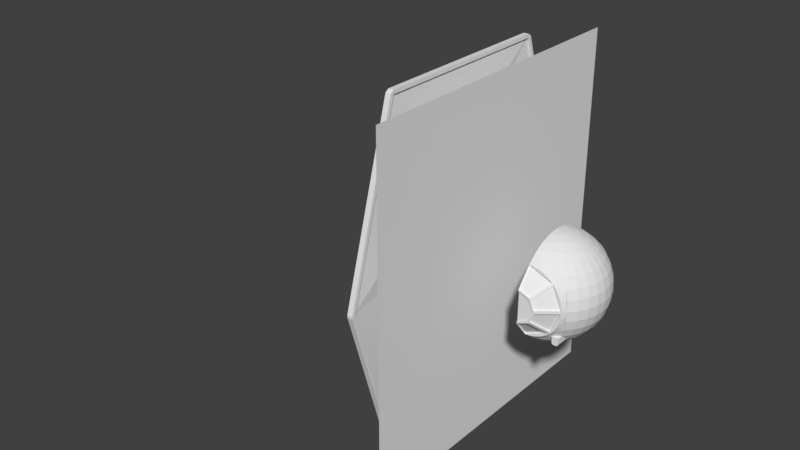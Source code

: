 # Source: TieFighter.blend  (saved by Blender 2.78.0; exported with 4.5.12 LTS)
import bpy
from mathutils import Matrix  # noqa: F401  (used for matrix-valued properties, if any)

bpy.ops.wm.read_factory_settings(use_empty=True)
scene = bpy.context.scene
scene.name = 'Scene'

# ---- collections
col_collection_1 = bpy.data.collections.new('Collection 1'); scene.collection.children.link(col_collection_1)
col_collection_9 = bpy.data.collections.new('Collection 9'); scene.collection.children.link(col_collection_9)

# ---- materials (node trees are filled in below, after node groups)
mat_material_001 = bpy.data.materials.new('Material.001')
mat_material_001.alpha_threshold = 0.0
mat_material_001.use_transparent_shadow = False
mat_material_001.roughness = 0.5

# ---- material node trees

# ---- world
world_world = bpy.data.worlds.new('World'); scene.world = world_world
world_world.color = (0.05088, 0.05088, 0.05088)
world_world.use_sun_shadow = False
world_world.sun_shadow_jitter_overblur = 0.0
world_world.cycles.sampling_method = 'MANUAL'

# ---- meshes
me_plane_001 = bpy.data.meshes.new('Plane.001')
me_plane_001.from_pydata([(-1.0, -1.0, 0.0), (1.0, -1.0, 0.0), (-1.0, 1.0, 0.0), (1.0, 1.0, 0.0)], [], [(0, 1, 3, 2)])
me_plane_001.polygons.foreach_set('use_smooth', [True] * 1)
_uv = me_plane_001.uv_layers.new(name='UVMap')
_uv.uv.foreach_set('vector', [0.0, 0.0, 1.0, 0.0, 1.0, 1.0, 0.0, 1.0])
_ca = me_plane_001.color_attributes.new('Col', 'BYTE_COLOR', 'CORNER')
_ca.data.foreach_set('color', [1.0, 1.0, 1.0, 1.0, 1.0, 1.0, 1.0, 1.0, 1.0, 1.0, 1.0, 1.0, 1.0, 1.0, 1.0, 1.0])
me_plane_001.materials.append(mat_material_001)
me_plane_001.use_remesh_preserve_volume = False
me_plane_001.use_remesh_preserve_attributes = False
me_plane_001.use_mirror_vertex_groups = False
me_plane_001.update()
me_plane = bpy.data.meshes.new('Plane')
me_plane.from_pydata([(2.3, 2.8, -1.659e-08), (2.622, 2.375, 0.0), (2.892, 1.992, 0.0), (3.136, 1.605, 0.0), (3.342, 1.208, 0.0), (3.501, 0.7995, 0.0), (3.604, 0.3737, 0.0), (3.641, -0.07296, 0.0), (3.602, -0.5447, 0.0), (3.477, -1.046, 0.0), (3.257, -1.58, 0.0), (2.931, -2.151, 0.0), (2.49, -2.764, 0.0), (-12.0, -6.5, 7.55e-08), (12.0, -6.5, -7.55e-08), (-12.0, 6.5, 0.0), (12.0, 6.5, 0.0), (0.0, 10.5, 0.0), (-12.0, -6.5, -0.25), (12.0, -6.5, -0.25), (-12.0, 6.5, -0.25), (12.0, 6.5, -0.25), (-6.014e-10, 10.5, -0.25), (12.25, -6.5, -7.55e-08), (12.25, 6.5, 0.0), (12.25, -6.5, -0.25), (12.25, 6.5, -0.25), (12.08, 6.737, 4.441e-16), (0.07906, 10.74, 4.441e-16), (12.08, 6.737, -0.25), (0.07906, 10.74, -0.25), (-12.08, 6.737, -4.441e-16), (-0.07906, 10.74, -4.441e-16), (-12.08, 6.737, -0.25), (-0.07906, 10.74, -0.25), (-12.25, -6.5, 7.55e-08), (-12.25, 6.5, 0.0), (-12.25, -6.5, -0.25), (-12.25, 6.5, -0.25), (12.0, -6.5, 0.125), (12.0, 6.5, 0.125), (12.25, -6.5, 0.125), (12.25, 6.5, 0.125), (12.0, 6.5, 0.125), (0.0, 10.5, 0.125), (12.08, 6.737, 0.125), (0.07906, 10.74, 0.125), (-12.0, 6.5, 0.125), (-12.0, -6.5, 0.125), (0.0, 10.5, 0.125), (-12.08, 6.737, 0.125), (-0.07906, 10.74, 0.125), (-12.25, 6.5, 0.125), (-12.25, -6.5, 0.125), (0.0, 4.0, 0.0), (3.775e-08, -10.5, 0.625), (1.887e-08, -10.5, 0.5), (1.5, 4.0, 0.0), (-1.5, 4.0, 0.0), (-2.079, 2.8, -1.671e-08), (-2.571, 2.281, 2.314e-07), (-2.858, 1.917, 2.662e-07), (-3.077, 1.515, 2.982e-07), (-3.258, 1.106, 3.309e-07), (-3.392, 0.6884, 3.647e-07), (-3.468, 0.2571, 3.999e-07), (-3.477, -0.191, 4.369e-07), (-3.408, -0.6594, 4.759e-07), (-3.252, -1.152, 5.173e-07), (-2.999, -1.671, 5.615e-07), (-2.638, -2.221, 6.089e-07), (-2.16, -2.805, 6.596e-07), (-0.8567, -3.763, -1.899e-08), (1.14, -3.725, 0.0), (0.0, -10.5, 0.25), (12.08, -6.737, -7.55e-08), (0.07906, -10.74, 0.625), (0.07906, -10.74, 0.5), (12.08, -6.737, -0.25), (12.08, -6.737, 0.125), (0.07906, -10.74, 0.25), (-12.08, -6.737, -0.25), (-12.08, -6.737, 7.55e-08), (-0.07906, -10.74, 0.25), (-0.07906, -10.74, 0.5), (-0.07906, -10.74, 0.5), (-0.07906, -10.74, 0.625), (-12.08, -6.737, 7.55e-08), (-12.08, -6.737, 0.125)], [], [(17, 32, 51, 49), (23, 24, 42, 41), (15, 17, 49, 47), (16, 21, 29, 27), (24, 23, 25, 26), (21, 16, 24, 26), (19, 21, 26, 25), (14, 19, 25, 23), (28, 27, 29, 30), (28, 17, 44, 46), (22, 17, 28, 30), (21, 22, 30, 29), (31, 32, 34, 33), (20, 15, 31, 33), (22, 20, 33, 34), (17, 22, 34, 32), (35, 36, 38, 37), (15, 20, 38, 36), (20, 18, 37, 38), (18, 13, 35, 37), (40, 39, 41, 42), (16, 14, 39, 40), (24, 16, 40, 42), (14, 23, 41, 39), (44, 43, 45, 46), (17, 16, 43, 44), (27, 28, 46, 45), (16, 27, 45, 43), (47, 49, 51, 50), (48, 47, 52, 53), (35, 13, 48, 53), (13, 15, 47, 48), (32, 31, 50, 51), (31, 15, 47, 50), (15, 36, 52, 47), (36, 35, 53, 52), (45, 27, 24, 42), (24, 27, 16), (45, 42, 40, 43), (32, 51, 46, 28), (32, 28, 17), (46, 51, 49, 44), (50, 31, 36, 52), (52, 50, 47), (29, 27, 24, 26), (29, 26, 21), (34, 30, 28, 32), (30, 34, 22), (33, 20, 38), (38, 33, 31, 36), (73, 72, 56), (74, 19, 78, 80), (55, 56, 77, 76), (77, 75, 79, 76), (80, 78, 75, 77), (14, 39, 79, 75), (39, 55, 76, 79), (56, 74, 80, 77), (19, 14, 75, 78), (19, 78, 25), (75, 14, 23), (79, 39, 41), (79, 41, 23, 75), (75, 23, 25, 78), (74, 56, 84, 83), (82, 81, 83, 84), (18, 74, 83, 81), (56, 13, 82, 84), (13, 18, 81, 82), (84, 77, 56), (83, 80, 74), (83, 80, 77, 84), (55, 48, 88, 86), (87, 85, 86, 88), (48, 13, 87, 88), (56, 55, 86, 85), (13, 56, 85, 87), (86, 76, 55), (85, 77, 76, 86), (81, 18, 37), (48, 88, 53), (53, 88, 87, 35), (81, 37, 35, 87), (14, 56, 55, 39), (0, 1, 2, 3, 4, 5, 6, 7, 8, 9, 10, 11, 12, 73, 56, 14, 16, 17, 54, 57), (17, 15, 13, 56, 72, 71, 70, 69, 68, 67, 66, 65, 64, 63, 62, 61, 60, 59, 58, 54)])
me_plane.use_remesh_preserve_volume = False
me_plane.use_remesh_preserve_attributes = False
me_plane.use_mirror_vertex_groups = False
me_plane.update()
me_sphere_001 = bpy.data.meshes.new('Sphere.001')
me_sphere_001.from_pydata([(0.0, -3.258e-07, -1.0), (0.03806, 0.1913, 0.9808), (0.07466, 0.3753, 0.9239), (0.1084, 0.5449, 0.8315), (0.1379, 0.6935, 0.7071), (0.1379, 0.6935, -0.7071), (0.1084, 0.5449, -0.8315), (0.07466, 0.3753, -0.9239), (0.03806, 0.1913, -0.9808), (0.07466, 0.1802, 0.9808), (0.1464, 0.3536, 0.9239), (0.2126, 0.5133, 0.8315), (0.2706, 0.6533, 0.7071), (0.3182, 0.7682, 0.5556), (0.3182, 0.7682, -0.5556), (0.2706, 0.6533, -0.7071), (0.2126, 0.5133, -0.8315), (0.1464, 0.3536, -0.9239), (0.07466, 0.1802, -0.9808), (0.1084, 0.1622, 0.9808), (0.2126, 0.3182, 0.9239), (0.3087, 0.4619, 0.8315), (0.3928, 0.5879, 0.7071), (0.4619, 0.6913, 0.5556), (0.5133, 0.7682, 0.3827), (0.5133, 0.7682, -0.3827), (0.4619, 0.6913, -0.5556), (0.3928, 0.5879, -0.7071), (0.3087, 0.4619, -0.8315), (0.2126, 0.3182, -0.9239), (0.1084, 0.1622, -0.9808), (0.1379, 0.1379, 0.9808), (0.2706, 0.2706, 0.9239), (0.3928, 0.3928, 0.8315), (0.5, 0.5, 0.7071), (0.5879, 0.5879, 0.5556), (0.6533, 0.6533, 0.3827), (0.6935, 0.6935, 0.1951), (0.7071, 0.7071, 7.55e-08), (0.6935, 0.6935, -0.1951), (0.6533, 0.6533, -0.3827), (0.5879, 0.5879, -0.5556), (0.5, 0.5, -0.7071), (0.3928, 0.3928, -0.8315), (0.2706, 0.2706, -0.9239), (0.1379, 0.1379, -0.9808), (0.1622, 0.1084, 0.9808), (0.3182, 0.2126, 0.9239), (0.4619, 0.3087, 0.8315), (0.5879, 0.3928, 0.7071), (0.6913, 0.4619, 0.5556), (0.7682, 0.5133, 0.3827), (0.8155, 0.5449, 0.1951), (0.8315, 0.5556, 7.55e-08), (0.8155, 0.5449, -0.1951), (0.7682, 0.5133, -0.3827), (0.6913, 0.4619, -0.5556), (0.5879, 0.3928, -0.7071), (0.4619, 0.3087, -0.8315), (0.3182, 0.2126, -0.9239), (0.1622, 0.1084, -0.9808), (0.1802, 0.07466, 0.9808), (0.3536, 0.1464, 0.9239), (0.5133, 0.2126, 0.8315), (0.6533, 0.2706, 0.7071), (0.7682, 0.3182, 0.5556), (0.8536, 0.3536, 0.3827), (0.9061, 0.3753, 0.1951), (0.9239, 0.3827, 7.55e-08), (0.9061, 0.3753, -0.1951), (0.8536, 0.3536, -0.3827), (0.7682, 0.3182, -0.5556), (0.6533, 0.2706, -0.7071), (0.5133, 0.2126, -0.8315), (0.3536, 0.1464, -0.9239), (0.1802, 0.07466, -0.9808), (0.1913, 0.03806, 0.9808), (0.3753, 0.07466, 0.9239), (0.5449, 0.1084, 0.8315), (0.6935, 0.1379, 0.7071), (0.8155, 0.1622, 0.5556), (0.9061, 0.1802, 0.3827), (0.9619, 0.1913, 0.1951), (0.9808, 0.1951, 7.55e-08), (0.9619, 0.1913, -0.1951), (0.9061, 0.1802, -0.3827), (0.8155, 0.2827, -0.5556), (0.6935, 0.1379, -0.7071), (0.5449, 0.1084, -0.8315), (0.3753, 0.07466, -0.9239), (0.1913, 0.03806, -0.9808), (0.1951, -3.266e-07, 0.9808), (0.3827, -3.192e-07, 0.9239), (0.5556, -3.117e-07, 0.8315), (0.7071, -3.192e-07, 0.7071), (0.8315, -3.341e-07, 0.5556), (0.9239, -2.745e-07, 0.3827), (0.9808, -3.937e-07, 0.1951), (1.0, -3.788e-07, 7.55e-08), (0.9808, -3.937e-07, -0.1951), (0.9239, -2.298e-07, -0.3827), (0.8315, -3.341e-07, -0.5556), (0.7071, -3.192e-07, -0.7071), (0.5556, -3.415e-07, -0.8315), (0.3827, -3.043e-07, -0.9239), (0.1951, -3.08e-07, -0.9808), (0.1913, -0.03806, 0.9808), (0.3753, -0.07466, 0.9239), (0.5449, -0.1084, 0.8315), (0.6935, -0.138, 0.7071), (0.8155, -0.1622, 0.5556), (0.9061, -0.1802, 0.3827), (0.9619, -0.1913, 0.1951), (0.9808, -0.1951, 7.55e-08), (0.9619, -0.1913, -0.1951), (0.9061, -0.1802, -0.3827), (0.8155, -0.1622, -0.5556), (0.6935, -0.138, -0.7071), (0.5449, -0.1084, -0.8315), (0.3753, -0.07466, -0.9239), (0.1913, -0.03806, -0.9808), (0.1802, -0.07466, 0.9808), (0.3536, -0.1464, 0.9239), (0.5133, -0.2126, 0.8315), (0.6533, -0.2706, 0.7071), (0.7682, -0.3182, 0.5556), (0.8536, -0.3536, 0.3827), (0.9061, -0.3753, 0.1951), (0.9239, -0.3827, 7.55e-08), (0.9061, -0.3753, -0.1951), (0.8536, -0.3536, -0.3827), (0.7682, -0.3182, -0.5556), (0.6533, -0.2706, -0.7071), (0.5133, -0.2126, -0.8315), (0.3536, -0.1464, -0.9239), (0.1802, -0.07466, -0.9808), (0.1622, -0.1084, 0.9808), (0.3182, -0.2126, 0.9239), (0.4619, -0.3087, 0.8315), (0.5879, -0.3928, 0.7071), (0.6913, -0.4619, 0.5556), (0.7682, -0.5133, 0.3827), (0.8155, -0.5449, 0.1951), (0.8315, -0.5556, 7.55e-08), (0.8155, -0.5449, -0.1951), (0.7682, -0.5133, -0.3827), (0.6913, -0.4619, -0.5556), (0.4619, -0.3087, -0.8315), (0.3182, -0.2126, -0.9239), (0.1622, -0.1084, -0.9808), (0.1379, -0.138, 0.9808), (0.2706, -0.2706, 0.9239), (0.3928, -0.3928, 0.8315), (0.5, -0.5, 0.7071), (0.5879, -0.5879, 0.5556), (0.6533, -0.6533, 0.3827), (0.6935, -0.6935, 0.1951), (0.7071, -0.7071, 7.55e-08), (0.6935, -0.6935, -0.1951), (0.6533, -0.6533, -0.3827), (0.5879, -0.5879, -0.5556), (0.5, -0.5, -0.7071), (0.3928, -0.3928, -0.8315), (0.2706, -0.2706, -0.9239), (0.1379, -0.138, -0.9808), (0.1084, -0.1622, 0.9808), (0.2126, -0.3182, 0.9239), (0.3087, -0.4619, 0.8315), (0.3928, -0.5879, 0.7071), (0.4619, -0.6913, 0.5556), (0.4619, -0.6913, -0.5556), (0.3928, -0.5879, -0.7071), (0.3087, -0.4619, -0.8315), (0.2126, -0.3182, -0.9239), (0.1084, -0.1622, -0.9808), (0.07466, -0.1802, 0.9808), (0.1464, -0.3536, 0.9239), (0.2126, -0.5133, 0.8315), (0.2706, -0.6533, 0.7071), (0.2706, -0.6533, -0.7071), (0.2126, -0.5133, -0.8315), (0.1464, -0.3536, -0.9239), (0.07466, -0.1802, -0.9808), (0.03806, -0.1913, 0.9808), (0.07466, -0.3753, 0.9239), (0.1084, -0.5449, 0.8315), (0.1379, -0.6935, 0.7071), (0.1379, -0.6935, -0.7071), (0.1084, -0.5449, -0.8315), (0.07466, -0.3753, -0.9239), (0.03806, -0.1913, -0.9808), (-7.212e-09, -0.1951, 0.9808), (4.122e-08, -0.3827, 0.9239), (2.632e-08, -0.5556, 0.8315), (-2.584e-08, -0.7071, 0.7071), (-2.584e-08, -0.7071, -0.7071), (-1.094e-08, -0.5556, -0.8315), (3.964e-09, -0.3827, -0.9239), (3.964e-09, -0.1951, -0.9808), (-1.247e-07, -6.269e-07, 1.0), (3.749e-08, 0.1951, 0.9808), (7.847e-08, 0.3827, 0.9239), (1.083e-07, 0.5556, 0.8315), (1.53e-07, 0.7071, 0.7071), (1.53e-07, 0.7071, -0.7071), (1.232e-07, 0.5556, -0.8315), (7.847e-08, 0.3827, -0.9239), (1.514e-08, 0.1951, -0.9808), (-0.002608, 1.113, 0.4004), (-0.002608, 0.7587, 0.6307), (0.1345, 1.113, 0.3771), (0.2133, 0.7587, 0.5936), (0.0, -0.7765, 0.6565), (0.2554, 1.113, 0.3084), (0.4034, 0.7587, 0.4849), (3.945e-07, -1.029, -7.387e-07), (0.3454, 1.113, 0.2025), (0.5449, 0.7587, 0.3176), (0.3938, 1.113, 0.07209), (0.6207, 0.7587, 0.1121), (0.3948, 1.113, -0.06696), (0.6216, 0.7587, -0.107), (0.348, 1.113, -0.1979), (0.5475, 0.7587, -0.3131), (0.2594, 1.113, -0.305), (0.4074, 0.7587, -0.4815), (0.1394, 1.113, -0.3753), (0.2182, 0.7587, -0.5918), (0.002608, 1.113, -0.4004), (0.002607, 0.7587, -0.6307), (0.475, -0.7765, 0.4383), (6.019e-07, -1.029, -4.877e-07), (0.2387, -1.05, 0.202), (5.711e-07, -1.029, -1.635e-07), (4.47e-07, -0.7765, -0.6565), (3.201e-07, -1.029, 4.392e-08), (4.47e-07, -0.7765, -0.6565), (-4.109e-09, -1.029, 1.31e-08), (0.0, 1.074, 0.2325), (0.0, 1.074, 0.194), (0.1644, 1.074, 0.1644), (0.1371, 1.074, 0.1371), (0.2325, 1.074, 4.172e-07), (0.194, 1.074, 4.172e-07), (0.1644, 1.074, -0.1644), (0.1371, 1.074, -0.1371), (5.811e-07, 1.074, -0.2325), (5.811e-07, 1.074, -0.194), (0.0, 1.046, 0.194), (0.1371, 1.046, 0.1371), (0.194, 1.046, 4.172e-07), (0.1371, 1.046, -0.1371), (5.811e-07, 1.046, -0.194), (0.0, -1.05, 0.2798), (-6.054e-09, -1.05, 0.3224), (0.1978, -1.05, 0.1978), (3.906e-07, -1.05, -0.3224), (0.2798, -1.05, -1.649e-07), (-6.054e-09, -1.05, 0.3224), (0.1978, -1.05, -0.1978), (0.0, -0.7765, 0.6565), (3.906e-07, -1.05, -0.3224), (3.865e-07, -1.05, -0.2798), (-4.109e-09, -1.029, 0.2798), (0.1978, -1.029, 0.1978), (0.2798, -1.029, -1.518e-07), (0.1978, -1.029, -0.1978), (3.824e-07, -1.029, -0.2798), (0.1106, -0.7071, 0.6984), (0.1027, -0.7765, 0.6484), (0.2185, -0.7071, 0.6725), (0.2029, -0.7765, 0.6244), (0.321, -0.7071, 0.63), (0.298, -0.7765, 0.585), (0.4156, -0.7071, 0.5721), (0.3859, -0.7765, 0.5311), (0.5, -0.7071, 0.5), (0.4642, -0.7765, 0.4642), (0.5721, -0.7071, 0.4156), (0.5311, -0.7765, 0.3859), (0.63, -0.7071, 0.321), (0.585, -0.7765, 0.298), (0.6725, -0.7071, 0.2185), (0.6244, -0.7765, 0.2029), (0.6984, -0.7071, 0.1106), (0.6484, -0.7765, 0.1027), (0.7071, -0.7071, -2.682e-07), (0.6565, -0.7765, -3.874e-07), (0.6984, -0.7071, -0.1106), (0.6484, -0.7765, -0.1027), (0.6725, -0.7071, -0.2185), (0.6244, -0.7765, -0.2029), (0.63, -0.7071, -0.321), (0.585, -0.7765, -0.298), (0.5721, -0.7071, -0.4156), (0.5311, -0.7765, -0.3859), (0.5, -0.7071, -0.5), (0.4642, -0.7765, -0.4642), (0.4156, -0.7071, -0.5721), (0.3859, -0.7765, -0.5311), (0.321, -0.7071, -0.63), (0.298, -0.7765, -0.585), (0.2185, -0.7071, -0.6725), (0.2029, -0.7765, -0.6244), (0.1106, -0.7071, -0.6984), (0.1027, -0.7765, -0.6484), (-2.235e-07, -0.7071, -0.7071), (-2.682e-07, -0.7765, -0.6565), (-0.002016, 1.073, 0.3095), (0.104, 1.073, 0.2915), (0.1974, 1.073, 0.2384), (0.267, 1.073, 0.1565), (0.3045, 1.073, 0.05573), (0.3052, 1.073, -0.05176), (0.2691, 1.073, -0.153), (0.2005, 1.073, -0.2358), (0.1078, 1.073, -0.2902), (0.002016, 1.073, -0.3095), (0.4383, -0.7765, 0.475), (0.475, -0.7765, 0.4383), (0.6458, -0.7765, 0.02594), (0.6458, -0.7765, -0.02594), (0.475, -0.7765, -0.4383), (0.4383, -0.7765, -0.475), (0.2387, -1.05, 0.202), (0.202, -1.05, 0.2387), (0.209, -1.05, 0.209), (0.3117, -1.05, -0.02594), (0.3117, -1.05, 0.02594), (0.2956, -1.05, -1.614e-07), (0.202, -1.05, -0.2387), (0.2387, -1.05, -0.202), (0.209, -1.05, -0.209), (0.4383, -0.7765, 0.475), (0.202, -1.05, 0.2387), (0.3117, -1.05, -0.02594), (0.6458, -0.7765, -0.02594), (0.6458, -0.7765, 0.02594), (0.3117, -1.05, 0.02594), (0.202, -1.05, -0.2387), (0.4383, -0.7765, -0.475), (0.475, -0.7765, -0.4383), (0.2387, -1.05, -0.202), (0.4294, -0.7501, 0.4534), (-0.008924, -0.7501, 0.635), (0.1931, -1.024, 0.2172), (-0.008924, -1.024, 0.3009), (0.6242, -0.7501, 0.01702), (0.4534, -0.7501, 0.4294), (0.2901, -1.024, 0.01702), (0.2172, -1.024, 0.1931), (0.2901, -1.024, -0.01702), (0.2172, -1.024, -0.1931), (0.4534, -0.7501, -0.4294), (0.6242, -0.7501, -0.01702), (0.1931, -1.024, -0.2172), (0.4294, -0.7501, -0.4534), (-0.008924, -1.024, -0.3009), (-0.008924, -0.7501, -0.635), (0.8235, 0.5502, -0.09755), (0.8235, 0.5502, 0.09755), (0.5879, -0.6913, -0.5556), (0.5879, -0.4706, -0.6467), (0.5275, -0.4664, -0.7071), (0.5491, -0.3669, -0.7454), (0.6164, -0.3396, -0.7071), (0.6198, -0.4141, -0.6604), (0.5875, -0.4446, -0.6673), (0.5829, -0.4243, -0.6875), (0.5683, -0.4232, -0.7021), (0.5482, -0.4419, -0.7067), (0.5275, -0.6913, -0.7071), (0.5879, -0.6913, -0.6467), (0.5482, -0.6913, -0.7067), (0.5683, -0.6913, -0.7021), (0.5829, -0.6913, -0.6875), (0.5875, -0.6913, -0.6673), (0.4619, -0.6913, -0.6383), (0.5275, -0.6913, -0.7071), (0.4624, -0.6913, -0.6618), (0.4674, -0.6913, -0.6847), (0.4833, -0.6913, -0.7014), (0.5051, -0.6913, -0.7066), (0.5, -0.5, -0.7071), (0.4619, -0.6042, -0.6383), (0.4086, -0.5751, -0.7071), (0.487, -0.5113, -0.7066), (0.4743, -0.5274, -0.7014), (0.4651, -0.5526, -0.6847), (0.4622, -0.5792, -0.6618), (0.7003, 0.7003, 0.09755), (0.7003, 0.7003, -0.09755)], [], [(201, 200, 1, 2), (202, 201, 2, 3), (203, 202, 3, 4), (205, 204, 5, 6), (206, 205, 6, 7), (207, 206, 7, 8), (200, 199, 1), (0, 207, 8), (1, 199, 9), (0, 8, 18), (2, 1, 9, 10), (3, 2, 10, 11), (4, 3, 11, 12), (6, 5, 15, 16), (7, 6, 16, 17), (8, 7, 17, 18), (15, 14, 26, 27), (13, 12, 22, 23), (16, 15, 27, 28), (17, 16, 28, 29), (18, 17, 29, 30), (9, 199, 19), (0, 18, 30), (10, 9, 19, 20), (11, 10, 20, 21), (12, 11, 21, 22), (19, 199, 31), (0, 30, 45), (20, 19, 31, 32), (21, 20, 32, 33), (26, 25, 40, 41), (22, 21, 33, 34), (27, 26, 41, 42), (23, 22, 34, 35), (28, 27, 42, 43), (24, 23, 35, 36), (29, 28, 43, 44), (30, 29, 44, 45), (35, 34, 49, 50), (43, 42, 57, 58), (36, 35, 50, 51), (44, 43, 58, 59), (37, 36, 51, 52), (45, 44, 59, 60), (39, 391, 359, 54), (31, 199, 46), (0, 45, 60), (52, 360, 390, 37), (32, 31, 46, 47), (40, 39, 54, 55), (33, 32, 47, 48), (41, 40, 55, 56), (34, 33, 48, 49), (42, 41, 56, 57), (54, 359, 53, 68, 69), (47, 46, 61, 62), (55, 54, 69, 70), (48, 47, 62, 63), (56, 55, 70, 71), (49, 48, 63, 64), (57, 56, 71, 72), (50, 49, 64, 65), (58, 57, 72, 73), (51, 50, 65, 66), (59, 58, 73, 74), (52, 51, 66, 67), (60, 59, 74, 75), (53, 360, 52, 67, 68), (46, 199, 61), (0, 60, 75), (73, 72, 87, 88), (66, 65, 80, 81), (74, 73, 88, 89), (67, 66, 81, 82), (75, 74, 89, 90), (68, 67, 82, 83), (61, 199, 76), (0, 75, 90), (69, 68, 83, 84), (62, 61, 76, 77), (70, 69, 84, 85), (63, 62, 77, 78), (71, 70, 85, 86), (64, 63, 78, 79), (72, 71, 86, 87), (65, 64, 79, 80), (85, 84, 99, 100), (78, 77, 92, 93), (86, 85, 100, 101), (79, 78, 93, 94), (87, 86, 101, 102), (80, 79, 94, 95), (88, 87, 102, 103), (81, 80, 95, 96), (89, 88, 103, 104), (82, 81, 96, 97), (90, 89, 104, 105), (83, 82, 97, 98), (76, 199, 91), (0, 90, 105), (84, 83, 98, 99), (77, 76, 91, 92), (104, 103, 118, 119), (97, 96, 111, 112), (105, 104, 119, 120), (98, 97, 112, 113), (91, 199, 106), (0, 105, 120), (99, 98, 113, 114), (92, 91, 106, 107), (100, 99, 114, 115), (93, 92, 107, 108), (101, 100, 115, 116), (94, 93, 108, 109), (102, 101, 116, 117), (95, 94, 109, 110), (103, 102, 117, 118), (96, 95, 110, 111), (108, 107, 122, 123), (116, 115, 130, 131), (109, 108, 123, 124), (117, 116, 131, 132), (110, 109, 124, 125), (118, 117, 132, 133), (111, 110, 125, 126), (119, 118, 133, 134), (112, 111, 126, 127), (120, 119, 134, 135), (113, 112, 127, 128), (106, 199, 121), (0, 120, 135), (114, 113, 128, 129), (107, 106, 121, 122), (115, 114, 129, 130), (127, 126, 141, 142), (135, 134, 148, 149), (128, 127, 142, 143), (121, 199, 136), (0, 135, 149), (129, 128, 143, 144), (122, 121, 136, 137), (130, 129, 144, 145), (123, 122, 137, 138), (131, 130, 145, 146), (124, 123, 138, 139), (147, 364, 363, 161, 162), (125, 124, 139, 140), (132, 131, 146, 366, 365), (126, 125, 140, 141), (134, 133, 147, 148), (146, 145, 159, 160), (139, 138, 152, 153), (372, 362, 160, 361), (140, 139, 153, 154), (377, 170, 384), (141, 140, 154, 155), (148, 147, 162, 163), (142, 141, 155, 156), (149, 148, 163, 164), (143, 142, 156, 157), (136, 199, 150), (0, 149, 164), (144, 143, 157, 158), (137, 136, 150, 151), (145, 144, 158, 159), (138, 137, 151, 152), (164, 163, 173, 174), (150, 199, 165), (0, 164, 174), (151, 150, 165, 166), (152, 151, 166, 167), (153, 152, 167, 168), (154, 153, 168, 169), (162, 161, 171, 172), (163, 162, 172, 173), (168, 167, 177, 178), (158, 286, 288, 290, 292, 294, 296, 298, 300, 302, 304, 306, 187, 179, 171, 170, 160, 159), (172, 171, 179, 180), (173, 172, 180, 181), (174, 173, 181, 182), (165, 199, 175), (0, 174, 182), (166, 165, 175, 176), (167, 166, 176, 177), (175, 199, 183), (0, 182, 190), (176, 175, 183, 184), (177, 176, 184, 185), (178, 177, 185, 186), (180, 179, 187, 188), (181, 180, 188, 189), (182, 181, 189, 190), (188, 187, 195, 196), (189, 188, 196, 197), (190, 189, 197, 198), (183, 199, 191), (0, 190, 198), (184, 183, 191, 192), (185, 184, 192, 193), (186, 185, 193, 194), (311, 310, 213, 216), (208, 209, 211, 210), (210, 211, 214, 213), (313, 312, 218, 220), (213, 214, 217, 216), (310, 309, 210, 213), (216, 217, 219, 218), (315, 314, 222, 224), (218, 219, 221, 220), (312, 311, 216, 218), (220, 221, 223, 222), (317, 316, 226, 228), (222, 223, 225, 224), (314, 313, 220, 222), (224, 225, 227, 226), (316, 315, 224, 226), (226, 227, 229, 228), (262, 259, 266, 267), (261, 236, 234, 256), (328, 320, 337, 338), (324, 328, 338, 232), (264, 235, 233, 265), (255, 257, 329, 328, 324, 326), (238, 240, 241, 239), (240, 242, 243, 241), (242, 244, 245, 243), (244, 246, 247, 245), (245, 247, 252, 251), (243, 245, 251, 250), (241, 243, 250, 249), (239, 241, 249, 248), (252, 248, 249, 250, 251), (257, 259, 332, 331, 327, 329), (253, 255, 326, 325, 254), (259, 262, 261, 330, 332), (230, 232, 350, 348), (265, 233, 231, 266), (266, 231, 215, 267), (263, 237, 235, 264), (259, 257, 265, 266), (257, 255, 264, 265), (255, 253, 263, 264), (194, 212, 269, 268), (268, 269, 271, 270), (270, 271, 273, 272), (272, 273, 275, 274), (274, 275, 277, 276), (276, 277, 279, 278), (278, 279, 281, 280), (280, 281, 283, 282), (282, 283, 285, 284), (284, 285, 287, 286), (286, 287, 289, 288), (288, 289, 291, 290), (290, 291, 293, 292), (292, 293, 295, 294), (294, 295, 297, 296), (296, 297, 299, 298), (298, 299, 301, 300), (300, 301, 303, 302), (302, 303, 305, 304), (304, 305, 307, 306), (297, 307, 305, 303, 301, 299), (287, 297, 295, 293, 291, 289), (277, 287, 285, 283, 281, 279), (212, 277, 275, 273, 271, 269), (154, 169, 168, 178, 186, 194, 268, 270, 272, 274, 276, 278, 280, 282, 284, 157, 156, 155), (38, 221, 219), (12, 13, 23, 24, 36, 37, 390, 38, 219, 217, 214, 211, 209, 203, 4), (14, 15, 5, 204, 229, 227, 225, 223, 221, 38, 391, 39, 40, 25, 26), (242, 240, 238, 308, 309, 310, 311, 312), (309, 308, 208, 210), (246, 244, 242, 313, 314, 315, 316, 317), (312, 313, 242), (324, 325, 326), (327, 328, 329), (330, 331, 332), (324, 319, 318, 325), (327, 321, 320, 328), (330, 323, 322, 331), (320, 319, 230, 337), (342, 341, 353, 352), (339, 256, 357, 355), (333, 260, 344, 343), (322, 321, 336, 341), (323, 330, 339, 340), (212, 254, 258, 260), (327, 331, 342, 335), (319, 324, 232, 230), (236, 323, 340, 234), (331, 322, 341, 342), (330, 261, 256, 339), (318, 212, 260, 333), (325, 318, 333, 334), (254, 325, 334, 258), (321, 327, 335, 336), (344, 346, 345, 343), (334, 333, 343, 345), (258, 334, 345, 346), (260, 258, 346, 344), (348, 350, 349, 347), (337, 230, 348, 347), (338, 337, 347, 349), (232, 338, 349, 350), (354, 351, 352, 353), (341, 336, 354, 353), (335, 342, 352, 351), (336, 335, 351, 354), (356, 355, 357, 358), (256, 234, 358, 357), (340, 339, 355, 356), (234, 340, 356, 358), (319, 277, 333), (336, 287, 337), (340, 297, 341), (160, 170, 361), (171, 385, 384, 170), (133, 132, 365, 364, 147), (53, 359, 391), (361, 170, 377, 379, 380, 381, 382, 378, 371, 373, 374, 375, 376, 372), (362, 367, 368, 369, 370, 363, 364, 365, 366), (371, 363, 370, 373), (373, 370, 369, 374), (374, 369, 368, 375), (375, 368, 367, 376), (376, 367, 362, 372), (146, 160, 362, 366), (383, 386, 385), (386, 387, 385), (387, 388, 385), (388, 389, 385), (389, 384, 385), (377, 384, 389, 379), (379, 389, 388, 380), (380, 388, 387, 381), (381, 387, 386, 382), (382, 386, 383, 378), (161, 363, 371, 378, 383), (391, 38, 53), (38, 390, 53), (360, 53, 390)])
me_sphere_001.use_remesh_preserve_volume = False
me_sphere_001.use_remesh_preserve_attributes = False
me_sphere_001.use_mirror_vertex_groups = False
me_sphere_001.update()

# ---- objects
ob_plane_001 = bpy.data.objects.new('Plane.001', me_plane_001)
ob_plane = bpy.data.objects.new('Plane', me_plane)
ob_sphere = bpy.data.objects.new('Sphere', me_sphere_001)

# ---- transforms, parenting, visibility, modifiers, constraints
ob_plane_001.location = (10.51, 0.02082, -0.1249)
ob_plane_001.rotation_euler = (1.571, 3.142, -1.571)
ob_plane_001.scale = (10.73, 12.27, 12.27)
ob_plane_001.lineart.crease_threshold = 0.0
ob_plane.location = (8.0, 0.0, 0.0)
ob_plane.rotation_euler = (-0.0, 1.571, 0.0)
ob_plane.hide_viewport = True
ob_plane.lineart.crease_threshold = 0.0
ob_sphere.location = (15.0, 0.0, 0.0)
ob_sphere.scale = (3.555, 3.555, 3.555)
ob_sphere.lineart.crease_threshold = 0.0
_m = ob_sphere.modifiers.new('Mirror', 'MIRROR')
_m.use_axis = (False, False, False)

# ---- collection membership
col_collection_1.objects.link(ob_plane_001)
col_collection_1.objects.link(ob_plane)
col_collection_9.objects.link(ob_sphere)

# ---- scene / render settings (as saved in the file)
scene.frame_start = 1; scene.frame_end = 250; scene.frame_set(1)
scene.render.engine = 'BLENDER_EEVEE_NEXT'
scene.render.resolution_percentage = 50
scene.render.dither_intensity = 0.0
scene.cycles.use_denoising = False
scene.cycles.samples = 128
scene.cycles.sampling_pattern = 'TABULATED_SOBOL'
scene.cycles.light_sampling_threshold = 0.0
scene.cycles.use_adaptive_sampling = False
scene.cycles.use_light_tree = False
scene.cycles.blur_glossy = 0.0
scene.cycles.sample_clamp_indirect = 0.0
scene.view_settings.view_transform = 'Standard'
bpy.context.view_layer.update()

# ---- added for rendering (the .blend has no active camera and no usable light): camera, sun
cam_auto = bpy.data.cameras.new('AutoCamera')
cam_auto.lens = 50.0
cam_auto.sensor_width = 36.0
cam_auto.clip_end = 1000.0
ob_auto_camera = bpy.data.objects.new('AutoCamera', cam_auto)
scene.collection.objects.link(ob_auto_camera)
ob_auto_camera.location = (44.6588, -49.8018, 33.0801)
ob_auto_camera.rotation_euler = (1.09748, -7.21219e-08, 0.694738)
scene.camera = ob_auto_camera
light_auto_sun = bpy.data.lights.new('AutoSun', 'SUN')
light_auto_sun.energy = 3.0
light_auto_sun.angle = 0.0523599
ob_auto_sun = bpy.data.objects.new('AutoSun', light_auto_sun)
scene.collection.objects.link(ob_auto_sun)
ob_auto_sun.rotation_euler = (0.872665, 0.174533, 0.523599)
bpy.context.view_layer.update()
